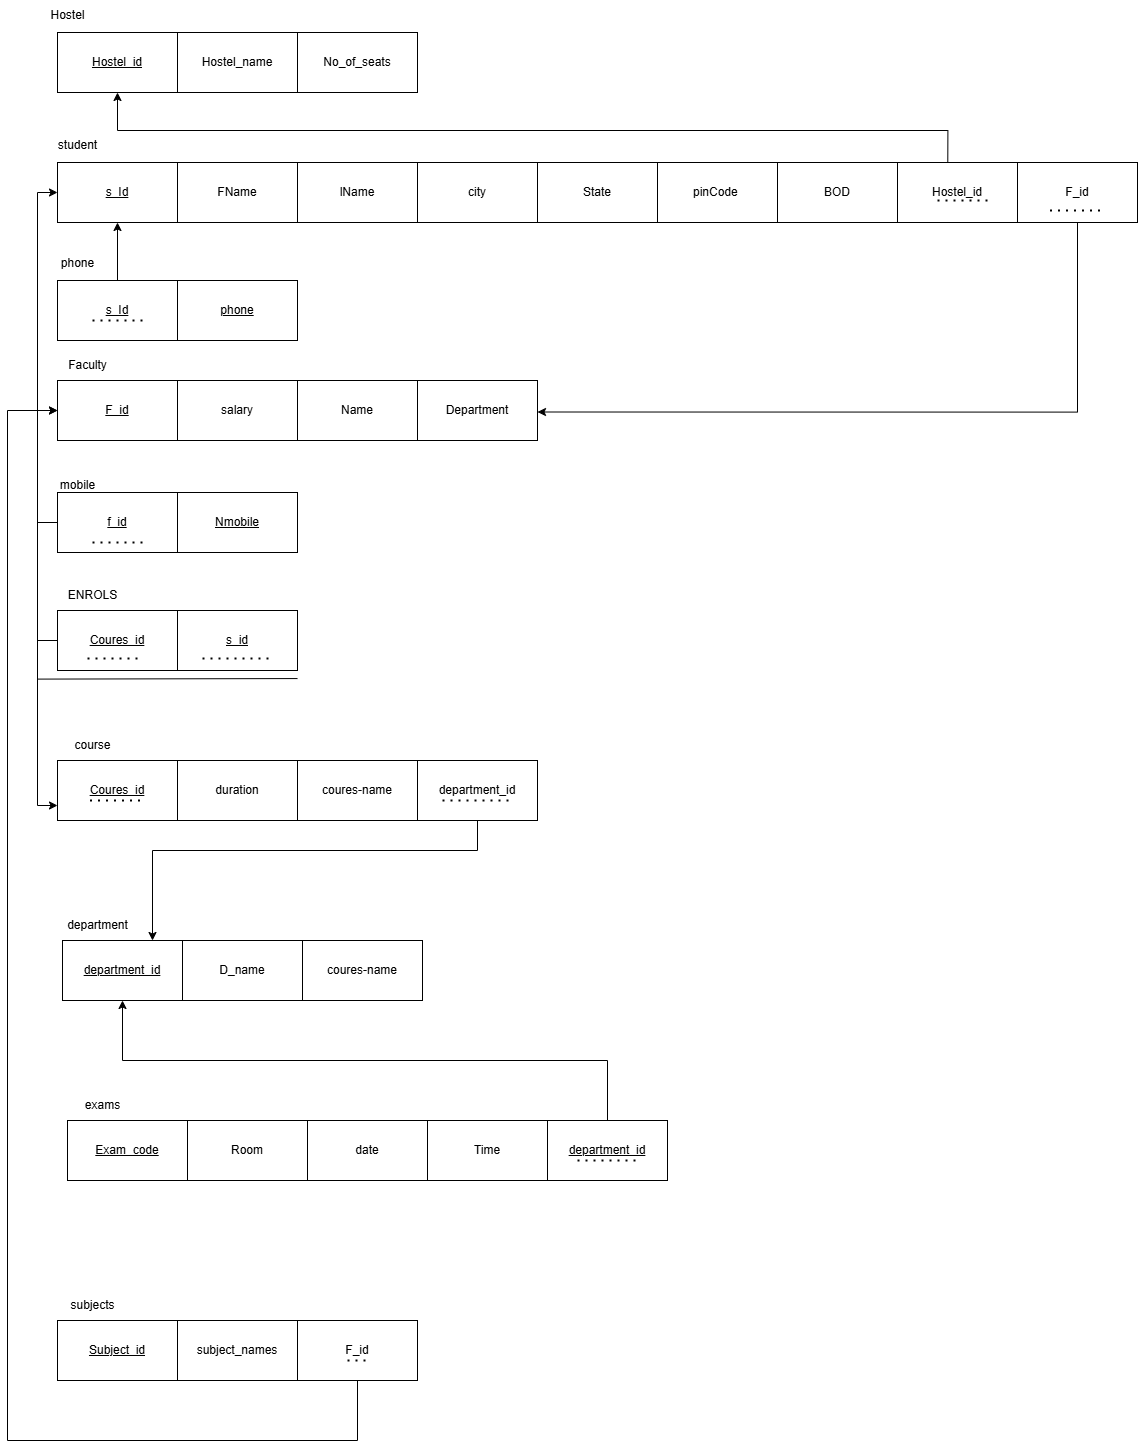

The diagram above was exported from draw.io. Its source (the exported page's mxGraphModel, read from the mxfile embedded in the PNG):
<mxGraphModel dx="2852" dy="2750" grid="1" gridSize="10" guides="1" tooltips="1" connect="1" arrows="1" fold="1" page="1" pageScale="1" pageWidth="850" pageHeight="1100" math="0" shadow="0">
  <root>
    <mxCell id="0" />
    <mxCell id="1" parent="0" />
    <mxCell id="p2GpMbYvILs6QGjsUmjZ-60" value="salary" style="rounded=0;whiteSpace=wrap;html=1;" vertex="1" parent="1">
      <mxGeometry x="240" y="130" width="120" height="60" as="geometry" />
    </mxCell>
    <mxCell id="p2GpMbYvILs6QGjsUmjZ-61" value="Name" style="rounded=0;whiteSpace=wrap;html=1;" vertex="1" parent="1">
      <mxGeometry x="360" y="130" width="120" height="60" as="geometry" />
    </mxCell>
    <mxCell id="p2GpMbYvILs6QGjsUmjZ-62" value="Faculty" style="text;html=1;align=center;verticalAlign=middle;resizable=0;points=[];autosize=1;strokeColor=none;fillColor=none;" vertex="1" parent="1">
      <mxGeometry x="120" y="100" width="60" height="30" as="geometry" />
    </mxCell>
    <mxCell id="p2GpMbYvILs6QGjsUmjZ-64" value="Department" style="rounded=0;whiteSpace=wrap;html=1;" vertex="1" parent="1">
      <mxGeometry x="480" y="130" width="120" height="60" as="geometry" />
    </mxCell>
    <mxCell id="p2GpMbYvILs6QGjsUmjZ-67" value="&lt;u&gt;F_id&lt;/u&gt;" style="rounded=0;whiteSpace=wrap;html=1;" vertex="1" parent="1">
      <mxGeometry x="120" y="130" width="120" height="60" as="geometry" />
    </mxCell>
    <mxCell id="p2GpMbYvILs6QGjsUmjZ-72" style="edgeStyle=orthogonalEdgeStyle;rounded=0;orthogonalLoop=1;jettySize=auto;html=1;entryX=0;entryY=0.5;entryDx=0;entryDy=0;" edge="1" parent="1" source="p2GpMbYvILs6QGjsUmjZ-68" target="p2GpMbYvILs6QGjsUmjZ-67">
      <mxGeometry relative="1" as="geometry">
        <Array as="points">
          <mxPoint x="100" y="272" />
          <mxPoint x="100" y="160" />
        </Array>
      </mxGeometry>
    </mxCell>
    <mxCell id="p2GpMbYvILs6QGjsUmjZ-68" value="&lt;u&gt;f_id&lt;/u&gt;" style="rounded=0;whiteSpace=wrap;html=1;" vertex="1" parent="1">
      <mxGeometry x="120" y="242" width="120" height="60" as="geometry" />
    </mxCell>
    <mxCell id="p2GpMbYvILs6QGjsUmjZ-69" value="mobile" style="text;html=1;align=center;verticalAlign=middle;resizable=0;points=[];autosize=1;strokeColor=none;fillColor=none;" vertex="1" parent="1">
      <mxGeometry x="110" y="220" width="60" height="30" as="geometry" />
    </mxCell>
    <mxCell id="p2GpMbYvILs6QGjsUmjZ-70" value="&lt;u&gt;Nmobile&lt;/u&gt;" style="rounded=0;whiteSpace=wrap;html=1;" vertex="1" parent="1">
      <mxGeometry x="240" y="242" width="120" height="60" as="geometry" />
    </mxCell>
    <mxCell id="p2GpMbYvILs6QGjsUmjZ-71" value="" style="endArrow=none;dashed=1;html=1;dashPattern=1 3;strokeWidth=2;rounded=0;" edge="1" parent="1">
      <mxGeometry width="50" height="50" relative="1" as="geometry">
        <mxPoint x="155" y="292" as="sourcePoint" />
        <mxPoint x="205" y="292" as="targetPoint" />
      </mxGeometry>
    </mxCell>
    <mxCell id="p2GpMbYvILs6QGjsUmjZ-73" value="&lt;u&gt;Hostel_id&lt;/u&gt;" style="rounded=0;whiteSpace=wrap;html=1;" vertex="1" parent="1">
      <mxGeometry x="120" y="-218" width="120" height="60" as="geometry" />
    </mxCell>
    <mxCell id="p2GpMbYvILs6QGjsUmjZ-74" value="&lt;span style=&quot;text-wrap-mode: wrap;&quot;&gt;Hostel&lt;/span&gt;" style="text;html=1;align=center;verticalAlign=middle;resizable=0;points=[];autosize=1;strokeColor=none;fillColor=none;" vertex="1" parent="1">
      <mxGeometry x="100" y="-250" width="60" height="30" as="geometry" />
    </mxCell>
    <mxCell id="p2GpMbYvILs6QGjsUmjZ-75" value="Hostel_name" style="rounded=0;whiteSpace=wrap;html=1;" vertex="1" parent="1">
      <mxGeometry x="240" y="-218" width="120" height="60" as="geometry" />
    </mxCell>
    <mxCell id="p2GpMbYvILs6QGjsUmjZ-76" value="No_of_seats" style="rounded=0;whiteSpace=wrap;html=1;" vertex="1" parent="1">
      <mxGeometry x="360" y="-218" width="120" height="60" as="geometry" />
    </mxCell>
    <mxCell id="p2GpMbYvILs6QGjsUmjZ-77" value="&lt;u&gt;s_Id&lt;/u&gt;" style="rounded=0;whiteSpace=wrap;html=1;" vertex="1" parent="1">
      <mxGeometry x="120" y="-88" width="120" height="60" as="geometry" />
    </mxCell>
    <mxCell id="p2GpMbYvILs6QGjsUmjZ-78" value="&lt;span style=&quot;text-wrap-mode: wrap;&quot;&gt;student&lt;/span&gt;" style="text;html=1;align=center;verticalAlign=middle;resizable=0;points=[];autosize=1;strokeColor=none;fillColor=none;" vertex="1" parent="1">
      <mxGeometry x="110" y="-120" width="60" height="30" as="geometry" />
    </mxCell>
    <mxCell id="p2GpMbYvILs6QGjsUmjZ-79" value="FName" style="rounded=0;whiteSpace=wrap;html=1;" vertex="1" parent="1">
      <mxGeometry x="240" y="-88" width="120" height="60" as="geometry" />
    </mxCell>
    <mxCell id="p2GpMbYvILs6QGjsUmjZ-80" value="lName" style="rounded=0;whiteSpace=wrap;html=1;" vertex="1" parent="1">
      <mxGeometry x="360" y="-88" width="120" height="60" as="geometry" />
    </mxCell>
    <mxCell id="p2GpMbYvILs6QGjsUmjZ-81" value="city" style="rounded=0;whiteSpace=wrap;html=1;" vertex="1" parent="1">
      <mxGeometry x="480" y="-88" width="120" height="60" as="geometry" />
    </mxCell>
    <mxCell id="p2GpMbYvILs6QGjsUmjZ-82" value="State" style="rounded=0;whiteSpace=wrap;html=1;" vertex="1" parent="1">
      <mxGeometry x="600" y="-88" width="120" height="60" as="geometry" />
    </mxCell>
    <mxCell id="p2GpMbYvILs6QGjsUmjZ-83" value="pinCode&amp;nbsp;" style="rounded=0;whiteSpace=wrap;html=1;" vertex="1" parent="1">
      <mxGeometry x="720" y="-88" width="120" height="60" as="geometry" />
    </mxCell>
    <mxCell id="p2GpMbYvILs6QGjsUmjZ-84" value="phone" style="text;html=1;align=center;verticalAlign=middle;resizable=0;points=[];autosize=1;strokeColor=none;fillColor=none;" vertex="1" parent="1">
      <mxGeometry x="110" y="-2" width="60" height="30" as="geometry" />
    </mxCell>
    <mxCell id="p2GpMbYvILs6QGjsUmjZ-89" style="edgeStyle=orthogonalEdgeStyle;rounded=0;orthogonalLoop=1;jettySize=auto;html=1;entryX=0.5;entryY=1;entryDx=0;entryDy=0;" edge="1" parent="1" source="p2GpMbYvILs6QGjsUmjZ-85" target="p2GpMbYvILs6QGjsUmjZ-77">
      <mxGeometry relative="1" as="geometry" />
    </mxCell>
    <mxCell id="p2GpMbYvILs6QGjsUmjZ-85" value="&lt;u&gt;s_Id&lt;/u&gt;" style="rounded=0;whiteSpace=wrap;html=1;" vertex="1" parent="1">
      <mxGeometry x="120" y="30" width="120" height="60" as="geometry" />
    </mxCell>
    <mxCell id="p2GpMbYvILs6QGjsUmjZ-86" value="" style="endArrow=none;dashed=1;html=1;dashPattern=1 3;strokeWidth=2;rounded=0;" edge="1" parent="1">
      <mxGeometry width="50" height="50" relative="1" as="geometry">
        <mxPoint x="155" y="70" as="sourcePoint" />
        <mxPoint x="205" y="70" as="targetPoint" />
      </mxGeometry>
    </mxCell>
    <mxCell id="p2GpMbYvILs6QGjsUmjZ-87" value="&lt;u&gt;phone&lt;/u&gt;" style="whiteSpace=wrap;html=1;rounded=0;" vertex="1" parent="1">
      <mxGeometry x="240" y="30" width="120" height="60" as="geometry" />
    </mxCell>
    <mxCell id="p2GpMbYvILs6QGjsUmjZ-90" value="BOD" style="rounded=0;whiteSpace=wrap;html=1;" vertex="1" parent="1">
      <mxGeometry x="840" y="-88" width="120" height="60" as="geometry" />
    </mxCell>
    <mxCell id="p2GpMbYvILs6QGjsUmjZ-123" style="edgeStyle=orthogonalEdgeStyle;rounded=0;orthogonalLoop=1;jettySize=auto;html=1;entryX=0;entryY=0.75;entryDx=0;entryDy=0;" edge="1" parent="1" source="p2GpMbYvILs6QGjsUmjZ-91" target="p2GpMbYvILs6QGjsUmjZ-101">
      <mxGeometry relative="1" as="geometry">
        <Array as="points">
          <mxPoint x="100" y="390" />
          <mxPoint x="100" y="555" />
        </Array>
      </mxGeometry>
    </mxCell>
    <mxCell id="p2GpMbYvILs6QGjsUmjZ-91" value="&lt;u&gt;Coures_id&lt;/u&gt;" style="rounded=0;whiteSpace=wrap;html=1;" vertex="1" parent="1">
      <mxGeometry x="120" y="360" width="120" height="60" as="geometry" />
    </mxCell>
    <mxCell id="p2GpMbYvILs6QGjsUmjZ-92" value="&lt;span style=&quot;text-wrap-mode: wrap;&quot;&gt;ENROLS&lt;/span&gt;" style="text;html=1;align=center;verticalAlign=middle;resizable=0;points=[];autosize=1;strokeColor=none;fillColor=none;" vertex="1" parent="1">
      <mxGeometry x="120" y="330" width="70" height="30" as="geometry" />
    </mxCell>
    <mxCell id="p2GpMbYvILs6QGjsUmjZ-100" style="edgeStyle=orthogonalEdgeStyle;rounded=0;orthogonalLoop=1;jettySize=auto;html=1;entryX=0;entryY=0.5;entryDx=0;entryDy=0;" edge="1" parent="1" target="p2GpMbYvILs6QGjsUmjZ-77">
      <mxGeometry relative="1" as="geometry">
        <mxPoint x="360" y="428.0588235294117" as="sourcePoint" />
        <mxPoint x="959.9999999999995" y="-20" as="targetPoint" />
      </mxGeometry>
    </mxCell>
    <mxCell id="p2GpMbYvILs6QGjsUmjZ-93" value="&lt;u&gt;s_id&lt;/u&gt;" style="rounded=0;whiteSpace=wrap;html=1;" vertex="1" parent="1">
      <mxGeometry x="240" y="360" width="120" height="60" as="geometry" />
    </mxCell>
    <mxCell id="p2GpMbYvILs6QGjsUmjZ-96" value="" style="endArrow=none;dashed=1;html=1;dashPattern=1 3;strokeWidth=2;rounded=0;" edge="1" parent="1">
      <mxGeometry width="50" height="50" relative="1" as="geometry">
        <mxPoint x="150" y="408" as="sourcePoint" />
        <mxPoint x="205" y="408" as="targetPoint" />
      </mxGeometry>
    </mxCell>
    <mxCell id="p2GpMbYvILs6QGjsUmjZ-97" value="" style="endArrow=none;dashed=1;html=1;dashPattern=1 3;strokeWidth=2;rounded=0;" edge="1" parent="1">
      <mxGeometry width="50" height="50" relative="1" as="geometry">
        <mxPoint x="265" y="408" as="sourcePoint" />
        <mxPoint x="335" y="408" as="targetPoint" />
      </mxGeometry>
    </mxCell>
    <mxCell id="p2GpMbYvILs6QGjsUmjZ-101" value="&lt;u&gt;Coures_id&lt;/u&gt;" style="rounded=0;whiteSpace=wrap;html=1;" vertex="1" parent="1">
      <mxGeometry x="120" y="510" width="120" height="60" as="geometry" />
    </mxCell>
    <mxCell id="p2GpMbYvILs6QGjsUmjZ-102" value="&lt;span style=&quot;text-wrap-mode: wrap;&quot;&gt;course&lt;/span&gt;" style="text;html=1;align=center;verticalAlign=middle;resizable=0;points=[];autosize=1;strokeColor=none;fillColor=none;" vertex="1" parent="1">
      <mxGeometry x="125" y="480" width="60" height="30" as="geometry" />
    </mxCell>
    <mxCell id="p2GpMbYvILs6QGjsUmjZ-103" value="duration" style="rounded=0;whiteSpace=wrap;html=1;" vertex="1" parent="1">
      <mxGeometry x="240" y="510" width="120" height="60" as="geometry" />
    </mxCell>
    <mxCell id="p2GpMbYvILs6QGjsUmjZ-104" value="" style="endArrow=none;dashed=1;html=1;dashPattern=1 3;strokeWidth=2;rounded=0;" edge="1" parent="1">
      <mxGeometry width="50" height="50" relative="1" as="geometry">
        <mxPoint x="152.5" y="550" as="sourcePoint" />
        <mxPoint x="207.5" y="550" as="targetPoint" />
      </mxGeometry>
    </mxCell>
    <mxCell id="p2GpMbYvILs6QGjsUmjZ-106" value="coures-name" style="rounded=0;whiteSpace=wrap;html=1;" vertex="1" parent="1">
      <mxGeometry x="360" y="510" width="120" height="60" as="geometry" />
    </mxCell>
    <mxCell id="p2GpMbYvILs6QGjsUmjZ-113" value="&lt;u&gt;department_id&lt;/u&gt;" style="rounded=0;whiteSpace=wrap;html=1;" vertex="1" parent="1">
      <mxGeometry x="125" y="690" width="120" height="60" as="geometry" />
    </mxCell>
    <mxCell id="p2GpMbYvILs6QGjsUmjZ-114" value="&lt;span style=&quot;text-wrap-mode: wrap;&quot;&gt;department&lt;/span&gt;" style="text;html=1;align=center;verticalAlign=middle;resizable=0;points=[];autosize=1;strokeColor=none;fillColor=none;" vertex="1" parent="1">
      <mxGeometry x="120" y="660" width="80" height="30" as="geometry" />
    </mxCell>
    <mxCell id="p2GpMbYvILs6QGjsUmjZ-115" value="D_name" style="rounded=0;whiteSpace=wrap;html=1;" vertex="1" parent="1">
      <mxGeometry x="245" y="690" width="120" height="60" as="geometry" />
    </mxCell>
    <mxCell id="p2GpMbYvILs6QGjsUmjZ-117" value="coures-name" style="rounded=0;whiteSpace=wrap;html=1;" vertex="1" parent="1">
      <mxGeometry x="365" y="690" width="120" height="60" as="geometry" />
    </mxCell>
    <mxCell id="p2GpMbYvILs6QGjsUmjZ-122" style="edgeStyle=orthogonalEdgeStyle;rounded=0;orthogonalLoop=1;jettySize=auto;html=1;entryX=0.75;entryY=0;entryDx=0;entryDy=0;" edge="1" parent="1" source="p2GpMbYvILs6QGjsUmjZ-118" target="p2GpMbYvILs6QGjsUmjZ-113">
      <mxGeometry relative="1" as="geometry">
        <mxPoint x="280" y="670" as="targetPoint" />
        <Array as="points">
          <mxPoint x="540" y="600" />
          <mxPoint x="215" y="600" />
        </Array>
      </mxGeometry>
    </mxCell>
    <mxCell id="p2GpMbYvILs6QGjsUmjZ-118" value="department_id" style="rounded=0;whiteSpace=wrap;html=1;" vertex="1" parent="1">
      <mxGeometry x="480" y="510" width="120" height="60" as="geometry" />
    </mxCell>
    <mxCell id="p2GpMbYvILs6QGjsUmjZ-119" value="" style="endArrow=none;dashed=1;html=1;dashPattern=1 3;strokeWidth=2;rounded=0;" edge="1" parent="1">
      <mxGeometry width="50" height="50" relative="1" as="geometry">
        <mxPoint x="505" y="550" as="sourcePoint" />
        <mxPoint x="575" y="550" as="targetPoint" />
      </mxGeometry>
    </mxCell>
    <mxCell id="p2GpMbYvILs6QGjsUmjZ-124" value="&lt;u&gt;Exam_code&lt;/u&gt;" style="rounded=0;whiteSpace=wrap;html=1;" vertex="1" parent="1">
      <mxGeometry x="130" y="870" width="120" height="60" as="geometry" />
    </mxCell>
    <mxCell id="p2GpMbYvILs6QGjsUmjZ-125" value="&lt;span style=&quot;text-wrap-mode: wrap;&quot;&gt;exams&lt;/span&gt;" style="text;html=1;align=center;verticalAlign=middle;resizable=0;points=[];autosize=1;strokeColor=none;fillColor=none;" vertex="1" parent="1">
      <mxGeometry x="135" y="840" width="60" height="30" as="geometry" />
    </mxCell>
    <mxCell id="p2GpMbYvILs6QGjsUmjZ-126" value="Room" style="rounded=0;whiteSpace=wrap;html=1;" vertex="1" parent="1">
      <mxGeometry x="250" y="870" width="120" height="60" as="geometry" />
    </mxCell>
    <mxCell id="p2GpMbYvILs6QGjsUmjZ-127" value="date" style="rounded=0;whiteSpace=wrap;html=1;" vertex="1" parent="1">
      <mxGeometry x="370" y="870" width="120" height="60" as="geometry" />
    </mxCell>
    <mxCell id="p2GpMbYvILs6QGjsUmjZ-128" value="Time" style="rounded=0;whiteSpace=wrap;html=1;" vertex="1" parent="1">
      <mxGeometry x="490" y="870" width="120" height="60" as="geometry" />
    </mxCell>
    <mxCell id="p2GpMbYvILs6QGjsUmjZ-130" style="edgeStyle=orthogonalEdgeStyle;rounded=0;orthogonalLoop=1;jettySize=auto;html=1;" edge="1" parent="1" source="p2GpMbYvILs6QGjsUmjZ-129" target="p2GpMbYvILs6QGjsUmjZ-113">
      <mxGeometry relative="1" as="geometry">
        <Array as="points">
          <mxPoint x="670" y="810" />
          <mxPoint x="185" y="810" />
        </Array>
      </mxGeometry>
    </mxCell>
    <mxCell id="p2GpMbYvILs6QGjsUmjZ-129" value="&lt;u&gt;department_id&lt;/u&gt;" style="rounded=0;whiteSpace=wrap;html=1;" vertex="1" parent="1">
      <mxGeometry x="610" y="870" width="120" height="60" as="geometry" />
    </mxCell>
    <mxCell id="p2GpMbYvILs6QGjsUmjZ-131" value="" style="endArrow=none;dashed=1;html=1;dashPattern=1 3;strokeWidth=2;rounded=0;" edge="1" parent="1">
      <mxGeometry width="50" height="50" relative="1" as="geometry">
        <mxPoint x="640" y="910" as="sourcePoint" />
        <mxPoint x="700" y="910" as="targetPoint" />
      </mxGeometry>
    </mxCell>
    <mxCell id="p2GpMbYvILs6QGjsUmjZ-133" value="&lt;u&gt;Subject_id&lt;/u&gt;" style="rounded=0;whiteSpace=wrap;html=1;" vertex="1" parent="1">
      <mxGeometry x="120" y="1070" width="120" height="60" as="geometry" />
    </mxCell>
    <mxCell id="p2GpMbYvILs6QGjsUmjZ-134" value="&lt;span style=&quot;text-wrap-mode: wrap;&quot;&gt;subjects&lt;/span&gt;" style="text;html=1;align=center;verticalAlign=middle;resizable=0;points=[];autosize=1;strokeColor=none;fillColor=none;" vertex="1" parent="1">
      <mxGeometry x="120" y="1040" width="70" height="30" as="geometry" />
    </mxCell>
    <mxCell id="p2GpMbYvILs6QGjsUmjZ-135" value="subject_names" style="rounded=0;whiteSpace=wrap;html=1;" vertex="1" parent="1">
      <mxGeometry x="240" y="1070" width="120" height="60" as="geometry" />
    </mxCell>
    <mxCell id="p2GpMbYvILs6QGjsUmjZ-143" style="edgeStyle=orthogonalEdgeStyle;rounded=0;orthogonalLoop=1;jettySize=auto;html=1;" edge="1" parent="1" source="p2GpMbYvILs6QGjsUmjZ-140" target="p2GpMbYvILs6QGjsUmjZ-67">
      <mxGeometry relative="1" as="geometry">
        <Array as="points">
          <mxPoint x="420" y="1190" />
          <mxPoint x="70" y="1190" />
          <mxPoint x="70" y="160" />
        </Array>
      </mxGeometry>
    </mxCell>
    <mxCell id="p2GpMbYvILs6QGjsUmjZ-140" value="F_id" style="rounded=0;whiteSpace=wrap;html=1;" vertex="1" parent="1">
      <mxGeometry x="360" y="1070" width="120" height="60" as="geometry" />
    </mxCell>
    <mxCell id="p2GpMbYvILs6QGjsUmjZ-141" value="" style="endArrow=none;dashed=1;html=1;dashPattern=1 3;strokeWidth=2;rounded=0;" edge="1" parent="1">
      <mxGeometry width="50" height="50" relative="1" as="geometry">
        <mxPoint x="410" y="1110" as="sourcePoint" />
        <mxPoint x="430" y="1110" as="targetPoint" />
      </mxGeometry>
    </mxCell>
    <mxCell id="p2GpMbYvILs6QGjsUmjZ-146" style="edgeStyle=orthogonalEdgeStyle;rounded=0;orthogonalLoop=1;jettySize=auto;html=1;entryX=0.5;entryY=1;entryDx=0;entryDy=0;exitX=0.419;exitY=0.028;exitDx=0;exitDy=0;exitPerimeter=0;" edge="1" parent="1" source="p2GpMbYvILs6QGjsUmjZ-144" target="p2GpMbYvILs6QGjsUmjZ-73">
      <mxGeometry relative="1" as="geometry">
        <mxPoint x="969.9999999999995" y="-109.94117647058829" as="sourcePoint" />
        <mxPoint x="190" y="-210" as="targetPoint" />
        <Array as="points">
          <mxPoint x="1010" y="-120" />
          <mxPoint x="180" y="-120" />
        </Array>
      </mxGeometry>
    </mxCell>
    <mxCell id="p2GpMbYvILs6QGjsUmjZ-144" value="Hostel_id" style="rounded=0;whiteSpace=wrap;html=1;" vertex="1" parent="1">
      <mxGeometry x="960" y="-88" width="120" height="60" as="geometry" />
    </mxCell>
    <mxCell id="p2GpMbYvILs6QGjsUmjZ-145" value="" style="endArrow=none;dashed=1;html=1;dashPattern=1 3;strokeWidth=2;rounded=0;" edge="1" parent="1">
      <mxGeometry width="50" height="50" relative="1" as="geometry">
        <mxPoint x="1000" y="-50" as="sourcePoint" />
        <mxPoint x="1055" y="-50" as="targetPoint" />
      </mxGeometry>
    </mxCell>
    <mxCell id="p2GpMbYvILs6QGjsUmjZ-149" style="edgeStyle=orthogonalEdgeStyle;rounded=0;orthogonalLoop=1;jettySize=auto;html=1;entryX=1;entryY=0.75;entryDx=0;entryDy=0;" edge="1" parent="1">
      <mxGeometry relative="1" as="geometry">
        <mxPoint x="1140.0000000000005" y="-41.5" as="sourcePoint" />
        <mxPoint x="600" y="161.5" as="targetPoint" />
        <Array as="points">
          <mxPoint x="1140" y="161.5" />
        </Array>
      </mxGeometry>
    </mxCell>
    <mxCell id="p2GpMbYvILs6QGjsUmjZ-147" value="F_id" style="rounded=0;whiteSpace=wrap;html=1;" vertex="1" parent="1">
      <mxGeometry x="1080" y="-88" width="120" height="60" as="geometry" />
    </mxCell>
    <mxCell id="p2GpMbYvILs6QGjsUmjZ-148" value="" style="endArrow=none;dashed=1;html=1;dashPattern=1 3;strokeWidth=2;rounded=0;" edge="1" parent="1">
      <mxGeometry width="50" height="50" relative="1" as="geometry">
        <mxPoint x="1112.5" y="-40" as="sourcePoint" />
        <mxPoint x="1167.5" y="-40" as="targetPoint" />
      </mxGeometry>
    </mxCell>
  </root>
</mxGraphModel>